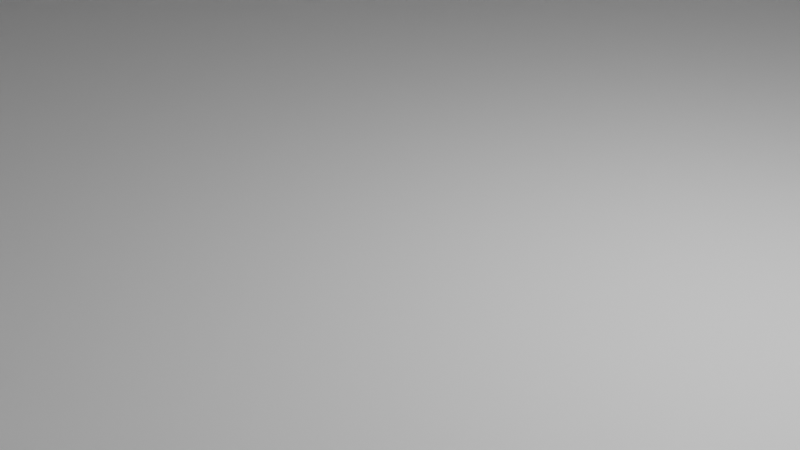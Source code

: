# Source: pyramid-exercise.blend  (saved by Blender 3.1.7; exported with 4.5.12 LTS)
import bpy
from mathutils import Matrix  # noqa: F401  (used for matrix-valued properties, if any)

bpy.ops.wm.read_factory_settings(use_empty=True)
scene = bpy.context.scene
scene.name = 'Scene'

# ---- collections
col_collection = bpy.data.collections.new('Collection'); scene.collection.children.link(col_collection)

# ---- materials (node trees are filled in below, after node groups)
mat_material = bpy.data.materials.new('Material')
mat_material.alpha_threshold = 0.0
mat_material.use_transparent_shadow = False
mat_material.line_color = (0.0, 0.0, 0.0, 1.0)

# ---- material node trees
mat_material.use_nodes = True; mat_material.node_tree.nodes.clear()
_N = mat_material.node_tree.nodes; _L = mat_material.node_tree.links
n0 = _N.new('ShaderNodeOutputMaterial'); n0.name = 'Material Output'; n0.location = (300, 300)
n1 = _N.new('ShaderNodeBsdfPrincipled'); n1.name = 'Principled BSDF'; n1.location = (10, 300)
n1.distribution = 'GGX'
n1.subsurface_method = 'RANDOM_WALK_SKIN'
n1.inputs[2].default_value = 0.4
n1.inputs[3].default_value = 1.45
n1.inputs[27].default_value = (0.0, 0.0, 0.0, 1.0)
n1.inputs[28].default_value = 1.0
_L.new(n1.outputs[0], n0.inputs[0])
n0.is_active_output = True

# ---- world
world_world = bpy.data.worlds.new('World'); scene.world = world_world
world_world.use_nodes = True; world_world.node_tree.nodes.clear()
_N = world_world.node_tree.nodes; _L = world_world.node_tree.links
n0 = _N.new('ShaderNodeOutputWorld'); n0.name = 'World Output'; n0.location = (300, 300)
n1 = _N.new('ShaderNodeBackground'); n1.name = 'Background'; n1.location = (10, 300)
n1.inputs[0].default_value = (0.05088, 0.05088, 0.05088, 1.0)
_L.new(n1.outputs[0], n0.inputs[0])
n0.is_active_output = True
world_world.color = (0.05088, 0.05088, 0.05088)
world_world.use_sun_shadow = False
world_world.sun_shadow_jitter_overblur = 0.0

# ---- cameras
cam_camera = bpy.data.cameras.new('Camera')
cam_camera.clip_end = 100.0
cam_camera.ortho_scale = 7.314

# ---- lights
light_light = bpy.data.lights.new('Light', 'POINT')
light_light.transmission_factor = 0.0
light_light.energy = 1000.0
light_light.shadow_soft_size = 0.1
light_light.shadow_maximum_resolution = 0.006
light_light.use_absolute_resolution = True

# ---- meshes
me_cube = bpy.data.meshes.new('Cube')
me_cube.from_pydata([(6.4, 6.4, 16.0), (-6.4, 6.4, 16.0), (6.4, -6.4, 16.0), (-6.4, -6.4, 16.0), (-6.0, -6.0, 18.0), (6.0, -6.0, 18.0), (-3.0, -3.0, 18.0), (-6.0, 6.0, 18.0), (6.0, 6.0, 18.0), (3.0, 3.0, 24.0), (3.0, 3.0, 18.0), (3.0, -3.0, 24.0), (3.0, -3.0, 18.0), (-3.0, 3.0, 24.0), (-3.0, 3.0, 18.0), (-3.0, -3.0, 24.0), (7.8, 7.8, 16.0), (7.8, -7.8, 16.0), (-7.8, 7.8, 16.0), (-7.8, -7.8, 16.0), (8.2, 8.2, 14.0), (8.2, -8.2, 14.0), (-8.2, 8.2, 14.0), (-8.2, -8.2, 14.0), (9.6, -9.6, 14.0), (-9.6, -9.6, 14.0), (9.6, 9.6, 14.0), (-9.6, 9.6, 14.0), (10.0, -10.0, 12.0), (-10.0, -10.0, 12.0), (10.0, 10.0, 12.0), (-10.0, 10.0, 12.0), (-11.2, -11.2, 12.0), (-11.2, 11.2, 12.0), (11.2, -11.2, 12.0), (11.2, 11.2, 12.0), (-11.6, -11.6, 10.0), (-14.8, 14.8, 8.0), (11.6, -11.6, 10.0), (11.6, 11.6, 10.0), (14.8, 14.8, 8.0), (-11.6, 11.6, 10.0), (-14.8, -14.8, 8.0), (14.8, -14.8, 8.0), (13.0, -13.0, 10.0), (13.0, 13.0, 10.0), (-13.0, -13.0, 10.0), (-13.0, 13.0, 10.0), (13.4, -13.4, 8.0), (13.4, 13.4, 8.0), (-13.4, -13.4, 8.0), (-13.4, 13.4, 8.0), (-15.2, 15.2, 6.0), (15.2, 15.2, 6.0), (-15.2, -15.2, 6.0), (15.2, -15.2, 6.0), (-16.6, 16.6, 6.0), (16.6, 16.6, 6.0), (-15.2, -15.2, 6.0), (15.2, -15.2, 6.0), (-16.6, -16.6, 6.0), (16.6, -16.6, 6.0), (-17.0, 17.0, 4.0), (17.0, 17.0, 4.0), (-17.0, -17.0, 4.0), (17.0, -17.0, 4.0), (-18.4, 18.4, 4.0), (18.4, 18.4, 4.0), (-18.4, -18.4, 4.0), (18.4, -18.4, 4.0), (-18.8, 18.8, 2.0), (18.8, 18.8, 2.0), (-18.8, -18.8, 2.0), (18.8, -18.8, 2.0), (-20.2, 20.2, 2.0), (20.2, 20.2, 2.0), (-20.2, -20.2, 2.0), (20.2, -20.2, 2.0), (-20.6, 20.6, 0.0), (20.6, 20.6, 0.0), (-20.6, -20.6, 0.0), (20.6, -20.6, 0.0)], [], [(4, 5, 2, 3), (5, 8, 0, 2), (7, 4, 3, 1), (10, 14, 7, 8), (64, 65, 69, 68), (10, 9, 11, 12), (14, 13, 9, 10), (8, 5, 12, 10), (6, 12, 5, 4), (9, 13, 15, 11), (12, 11, 15, 6), (6, 15, 13, 14), (8, 7, 1, 0), (63, 62, 66, 67), (4, 7, 14, 6), (0, 2, 17, 16), (3, 1, 18, 19), (16, 18, 1, 0), (19, 17, 2, 3), (16, 17, 21, 20), (17, 19, 23, 21), (19, 18, 22, 23), (18, 16, 20, 22), (21, 23, 25, 24), (22, 20, 26, 27), (20, 21, 24, 26), (22, 27, 25, 23), (64, 68, 66, 62), (24, 25, 29, 28), (25, 27, 31, 29), (27, 26, 30, 31), (26, 24, 28, 30), (65, 63, 67, 69), (31, 29, 32, 33), (28, 30, 35, 34), (34, 32, 29, 28), (33, 35, 30, 31), (32, 34, 38, 36), (33, 32, 36, 41), (35, 33, 41, 39), (34, 35, 39, 38), (37, 42, 50, 51), (68, 69, 73, 72), (43, 40, 49, 48), (51, 49, 40, 37), (48, 50, 42, 43), (38, 39, 45, 44), (41, 36, 46, 47), (47, 45, 39, 41), (44, 46, 36, 38), (45, 47, 51, 49), (44, 45, 49, 48), (46, 44, 48, 50), (47, 46, 50, 51), (66, 68, 72, 70), (37, 40, 53, 52), (42, 37, 52, 54), (40, 43, 55, 53), (43, 42, 54, 55), (67, 66, 70, 71), (53, 52, 56, 57), (54, 55, 59, 58), (58, 59, 61, 60), (57, 61, 59, 53), (52, 58, 60, 56), (57, 56, 62, 63), (61, 57, 63, 65), (56, 60, 64, 62), (60, 61, 65, 64), (69, 67, 71, 73), (71, 70, 74, 75), (72, 73, 77, 76), (72, 76, 74, 70), (73, 71, 75, 77), (77, 75, 79, 81), (76, 77, 81, 80), (74, 76, 80, 78), (75, 74, 78, 79), (78, 80, 81, 79)])
_uv = me_cube.uv_layers.new(name='UVMap')
_uv.uv.foreach_set('vector', [0.375, 1.0, 0.375, 0.75, 0.375, 0.75, 0.375, 1.0, 0.375, 0.75, 0.375, 0.5, 0.375, 0.5, 0.375, 0.75, 0.375, 0.25, 0.375, 1.0, 0.375, 1.0, 0.375, 0.25, 0.375, 0.5, 0.375, 0.25, 0.375, 0.25, 0.375, 0.5, 0.375, 1.0, 0.375, 0.75, 0.375, 0.75, 0.375, 1.0, 0.375, 0.0, 0.625, 0.0, 0.625, 0.25, 0.375, 0.25, 0.375, 0.25, 0.625, 0.25, 0.625, 0.5, 0.375, 0.5, 0.375, 0.5, 0.375, 0.75, 0.375, 0.75, 0.375, 0.0, 0.375, 1.0, 0.375, 0.75, 0.375, 0.75, 0.375, 1.0, 0.375, 0.5, 0.625, 0.5, 0.625, 0.75, 0.375, 0.75, 0.375, 0.75, 0.625, 0.75, 0.625, 1.0, 0.375, 1.0, 0.125, 0.5, 0.375, 0.5, 0.375, 0.75, 0.125, 0.75, 0.375, 0.5, 0.375, 0.25, 0.375, 0.25, 0.375, 0.5, 0.375, 0.5, 0.375, 0.25, 0.375, 0.25, 0.375, 0.5, 0.375, 1.0, 0.375, 0.25, 0.375, 0.25, 0.125, 0.5, 0.375, 0.5, 0.375, 0.75, 0.375, 0.75, 0.375, 0.5, 0.375, 1.0, 0.375, 0.25, 0.375, 0.25, 0.375, 1.0, 0.375, 0.5, 0.375, 0.25, 0.375, 0.25, 0.375, 0.5, 0.375, 1.0, 0.375, 0.75, 0.375, 0.75, 0.375, 1.0, 0.375, 0.5, 0.375, 0.75, 0.375, 0.75, 0.375, 0.5, 0.375, 0.75, 0.375, 1.0, 0.375, 1.0, 0.375, 0.75, 0.375, 1.0, 0.375, 0.25, 0.375, 0.25, 0.375, 1.0, 0.375, 0.25, 0.375, 0.5, 0.375, 0.5, 0.375, 0.25, 0.375, 0.75, 0.375, 1.0, 0.375, 1.0, 0.375, 0.75, 0.375, 0.25, 0.375, 0.5, 0.375, 0.5, 0.375, 0.25, 0.375, 0.5, 0.375, 0.75, 0.375, 0.75, 0.375, 0.5, 0.375, 0.25, 0.375, 0.25, 0.375, 1.0, 0.375, 1.0, 0.375, 1.0, 0.375, 1.0, 0.375, 0.25, 0.375, 0.25, 0.375, 0.75, 0.375, 1.0, 0.375, 1.0, 0.375, 0.75, 0.375, 1.0, 0.375, 0.25, 0.375, 0.25, 0.375, 1.0, 0.375, 0.25, 0.375, 0.5, 0.375, 0.5, 0.375, 0.25, 0.375, 0.5, 0.375, 0.75, 0.375, 0.75, 0.375, 0.5, 0.375, 0.75, 0.375, 0.5, 0.375, 0.5, 0.375, 0.75, 0.375, 0.25, 0.375, 1.0, 0.375, 1.0, 0.375, 0.25, 0.375, 0.75, 0.375, 0.5, 0.375, 0.5, 0.375, 0.75, 0.375, 0.75, 0.375, 1.0, 0.375, 1.0, 0.375, 0.75, 0.375, 0.25, 0.375, 0.5, 0.375, 0.5, 0.375, 0.25, 0.375, 1.0, 0.375, 0.75, 0.375, 0.75, 0.375, 1.0, 0.375, 0.25, 0.375, 1.0, 0.375, 1.0, 0.375, 0.25, 0.375, 0.5, 0.375, 0.25, 0.375, 0.25, 0.375, 0.5, 0.375, 0.75, 0.375, 0.5, 0.375, 0.5, 0.375, 0.75, 0.375, 0.25, 0.375, 1.0, 0.375, 1.0, 0.375, 0.25, 0.375, 1.0, 0.375, 0.75, 0.375, 0.75, 0.375, 1.0, 0.375, 0.75, 0.375, 0.5, 0.375, 0.5, 0.375, 0.75, 0.375, 0.25, 0.375, 0.5, 0.375, 0.5, 0.375, 0.25, 0.375, 0.75, 0.375, 1.0, 0.375, 1.0, 0.375, 0.75, 0.375, 0.75, 0.375, 0.5, 0.375, 0.5, 0.375, 0.75, 0.375, 0.25, 0.375, 1.0, 0.375, 1.0, 0.375, 0.25, 0.375, 0.25, 0.375, 0.5, 0.375, 0.5, 0.375, 0.25, 0.375, 0.75, 0.375, 1.0, 0.375, 1.0, 0.375, 0.75, 0.375, 0.5, 0.375, 0.25, 0.375, 0.25, 0.375, 0.5, 0.375, 0.75, 0.375, 0.5, 0.375, 0.5, 0.375, 0.75, 0.375, 1.0, 0.375, 0.75, 0.375, 0.75, 0.375, 1.0, 0.375, 0.25, 0.375, 1.0, 0.375, 1.0, 0.375, 0.25, 0.375, 0.25, 0.375, 1.0, 0.375, 1.0, 0.375, 0.25, 0.375, 0.25, 0.375, 0.5, 0.375, 0.5, 0.375, 0.25, 0.375, 1.0, 0.375, 0.25, 0.375, 0.25, 0.375, 1.0, 0.375, 0.5, 0.375, 0.75, 0.375, 0.75, 0.375, 0.5, 0.375, 0.75, 0.375, 1.0, 0.375, 1.0, 0.375, 0.75, 0.375, 0.5, 0.375, 0.25, 0.375, 0.25, 0.375, 0.5, 0.375, 0.5, 0.375, 0.25, 0.375, 0.25, 0.375, 0.5, 0.375, 1.0, 0.375, 0.75, 0.375, 0.75, 0.375, 1.0, 0.375, 1.0, 0.375, 0.75, 0.375, 0.75, 0.375, 1.0, 0.375, 0.5, 0.375, 0.75, 0.375, 0.75, 0.375, 0.5, 0.375, 0.25, 0.375, 1.0, 0.375, 1.0, 0.375, 0.25, 0.375, 0.5, 0.375, 0.25, 0.375, 0.25, 0.375, 0.5, 0.375, 0.75, 0.375, 0.5, 0.375, 0.5, 0.375, 0.75, 0.375, 0.25, 0.375, 1.0, 0.375, 1.0, 0.375, 0.25, 0.375, 1.0, 0.375, 0.75, 0.375, 0.75, 0.375, 1.0, 0.375, 0.75, 0.375, 0.5, 0.375, 0.5, 0.375, 0.75, 0.375, 0.5, 0.375, 0.25, 0.375, 0.25, 0.375, 0.5, 0.375, 1.0, 0.375, 0.75, 0.375, 0.75, 0.375, 1.0, 0.375, 1.0, 0.375, 1.0, 0.375, 0.25, 0.375, 0.25, 0.375, 0.75, 0.375, 0.5, 0.375, 0.5, 0.375, 0.75, 0.375, 0.75, 0.375, 0.5, 0.375, 0.5, 0.375, 0.75, 0.375, 1.0, 0.375, 0.75, 0.375, 0.75, 0.375, 1.0, 0.375, 0.25, 0.375, 1.0, 0.375, 1.0, 0.375, 0.25, 0.375, 0.5, 0.375, 0.25, 0.375, 0.25, 0.375, 0.5, 0.375, 0.25, 0.375, 1.0, 0.375, 0.75, 0.375, 0.5])
me_cube.materials.append(mat_material)
me_cube.use_remesh_preserve_volume = False
me_cube.use_remesh_preserve_attributes = False
me_cube.use_mirror_vertex_groups = False
me_cube.update()

# ---- objects
ob_pyramid = bpy.data.objects.new('Pyramid', me_cube)
ob_light = bpy.data.objects.new('Light', light_light)
ob_camera = bpy.data.objects.new('Camera', cam_camera)

# ---- transforms, parenting, visibility, modifiers, constraints
ob_pyramid.location = (0.0, 0.0, 0.0)
ob_pyramid.lock_rotations_4d = False
ob_pyramid.empty_display_type = 'ARROWS'
ob_pyramid.lineart.crease_threshold = 0.0
ob_light.location = (4.076, 1.005, 5.904)
ob_light.rotation_euler = (0.6503, 0.05522, 1.866)
ob_light.lock_rotations_4d = False
ob_light.empty_display_type = 'ARROWS'
ob_light.color = (0.0, 0.0, 0.0, 0.0)
ob_light.lineart.crease_threshold = 0.0
ob_camera.location = (7.359, -6.926, 4.958)
ob_camera.rotation_euler = (1.109, 0.0, 0.8149)
ob_camera.lock_rotations_4d = False
ob_camera.empty_display_type = 'ARROWS'
ob_camera.color = (0.0, 0.0, 0.0, 0.0)
ob_camera.display_type = 'WIRE'
ob_camera.lineart.crease_threshold = 0.0

# ---- collection membership
col_collection.objects.link(ob_pyramid)
col_collection.objects.link(ob_light)
col_collection.objects.link(ob_camera)

# ---- scene / render settings (as saved in the file)
scene.camera = ob_camera
scene.frame_start = 1; scene.frame_end = 250; scene.frame_set(1)
scene.render.engine = 'BLENDER_EEVEE_NEXT'
scene.cycles.sampling_pattern = 'TABULATED_SOBOL'
scene.cycles.use_light_tree = False
scene.view_settings.view_transform = 'Filmic'
bpy.context.view_layer.update()
